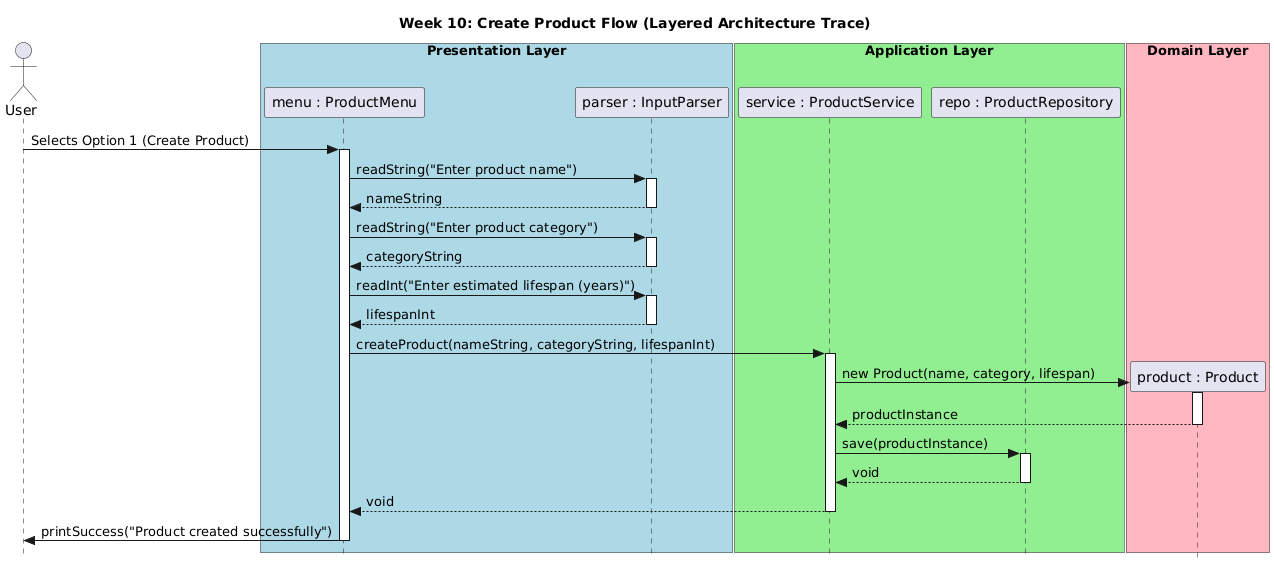

The diagram above was rendered by PlantUML. Its source (embedded in the PNG):
@startuml
skinparam Style strictuml
title Week 10: Create Product Flow (Layered Architecture Trace)

actor "User" as U
box "Presentation Layer" #LightBlue
    participant "menu : ProductMenu" as PM
    participant "parser : InputParser" as IP
end box

box "Application Layer" #LightGreen
    participant "service : ProductService" as PS
    participant "repo : ProductRepository" as PR
end box

box "Domain Layer" #LightPink
    participant "product : Product" as P
end box

U -> PM : Selects Option 1 (Create Product)
activate PM

PM -> IP : readString("Enter product name")
activate IP
IP --> PM : nameString
deactivate IP

PM -> IP : readString("Enter product category")
activate IP
IP --> PM : categoryString
deactivate IP

PM -> IP : readInt("Enter estimated lifespan (years)")
activate IP
IP --> PM : lifespanInt
deactivate IP

PM -> PS : createProduct(nameString, categoryString, lifespanInt)
activate PS

PS -> P ** : new Product(name, category, lifespan)
activate P
P --> PS : productInstance
deactivate P

PS -> PR : save(productInstance)
activate PR
PR --> PS : void
deactivate PR

PS --> PM : void
deactivate PS

PM -> U : printSuccess("Product created successfully")
deactivate PM
@endum